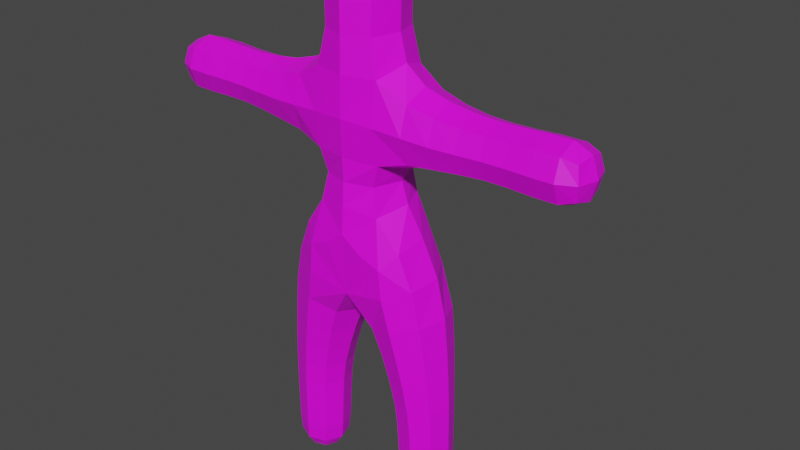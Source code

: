 # Source: ukko.blend  (saved by Blender 2.80.41; exported with 4.5.12 LTS)
import bpy
from mathutils import Matrix  # noqa: F401  (used for matrix-valued properties, if any)

bpy.ops.wm.read_factory_settings(use_empty=True)
scene = bpy.context.scene
scene.name = 'Scene'

# ---- collections
col_collection = bpy.data.collections.new('Collection'); scene.collection.children.link(col_collection)

# ---- images (referenced by path relative to the original .blend; pixels are not part of the script)
import os
ASSET_DIR = os.environ.get("B2B_ASSET_DIR", "")  # directory of the original .blend (textures are referenced by path, not embedded)
HERE = os.path.dirname(os.path.abspath(__file__))  # packed textures are extracted next to this script under _unpacked/

def load_image(name, relpath, width, height, colorspace="sRGB"):
    """Load a texture the original file referenced (path relative to the .blend, or extracted next to this script)."""
    p = next((c for c in (os.path.join(HERE, relpath), os.path.join(ASSET_DIR, relpath)) if relpath and os.path.exists(c)), "")
    if p:
        img = bpy.data.images.load(p, check_existing=True)
        img.name = name
    else:  # same state as the original file: an image datablock whose file is absent (Cycles renders it pink)
        img = bpy.data.images.new(name, width, height)
        img.source = "FILE"
        img.filepath = "//" + (relpath or name)
    img.colorspace_settings.name = colorspace
    return img
img_ukkotex = load_image('ukkoTex', 'ukkoTex.png', 1024, 1024, 'sRGB')

# ---- materials (node trees are filled in below, after node groups)
mat_material_001 = bpy.data.materials.new('Material.001')
mat_material_001.use_transparent_shadow = False
mat_material_001.roughness = 0.25

# ---- material node trees
mat_material_001.use_nodes = True; mat_material_001.node_tree.nodes.clear()
_N = mat_material_001.node_tree.nodes; _L = mat_material_001.node_tree.links
n0 = _N.new('ShaderNodeOutputMaterial'); n0.name = 'Material Output'; n0.location = (300, 300)
n1 = _N.new('ShaderNodeBsdfPrincipled'); n1.name = 'Principled BSDF'; n1.location = (10, 300)
n1.distribution = 'GGX'
n1.subsurface_method = 'BURLEY'
n1.inputs[3].default_value = 1.45
n2 = _N.new('ShaderNodeTexImage'); n2.name = 'Image Texture'; n2.location = (-313, 246)
n2.image = img_ukkotex
_L.new(n1.outputs[0], n0.inputs[0])
_L.new(n2.outputs[0], n1.inputs[0])
n0.is_active_output = True

# ---- world
world_world = bpy.data.worlds.new('World'); scene.world = world_world
world_world.use_nodes = True; world_world.node_tree.nodes.clear()
_N = world_world.node_tree.nodes; _L = world_world.node_tree.links
n0 = _N.new('ShaderNodeOutputWorld'); n0.name = 'World Output'; n0.location = (300, 300)
n1 = _N.new('ShaderNodeBackground'); n1.name = 'Background'; n1.location = (10, 300)
n1.inputs[0].default_value = (0.05088, 0.05088, 0.05088, 1.0)
_L.new(n1.outputs[0], n0.inputs[0])
n0.is_active_output = True
world_world.color = (0.05088, 0.05088, 0.05088)
world_world.use_sun_shadow = False
world_world.sun_shadow_jitter_overblur = 0.0

# ---- meshes
me_plane_001 = bpy.data.meshes.new('Plane.001')
me_plane_001.from_pydata([(4.657e-10, 0.2442, 1.31), (3.725e-09, -0.1957, 1.41), (0.4267, -0.1259, 1.54), (0.3401, 0.2625, 1.554), (0.2701, 0.1568, 0.7095), (0.2824, -0.1014, 0.7137), (0.5388, -0.08863, 0.7412), (0.5265, 0.1695, 0.7371), (0.2115, 0.2194, 2.26), (0.2115, -0.1535, 2.26), (0.2054, -0.1535, 2.743), (0.2054, 0.2194, 2.743), (0.8644, 0.1521, 2.348), (0.8644, -0.08623, 2.348), (0.858, -0.08623, 2.586), (0.858, 0.1521, 2.586), (0.3416, 0.1137, 0.04954), (0.3499, -0.05612, 0.04976), (0.5197, -0.04784, 0.05425), (0.5114, 0.122, 0.05404), (1.39, 0.1323, 2.376), (1.39, -0.06642, 2.376), (1.387, -0.06642, 2.575), (1.387, 0.1323, 2.575), (-0.3401, 0.2625, 1.554), (-0.4267, -0.1259, 1.54), (-0.2824, -0.1014, 0.7137), (-0.2701, 0.1568, 0.7095), (-0.5265, 0.1695, 0.7371), (-0.5388, -0.08863, 0.7412), (-0.8644, -0.08623, 2.348), (-0.8644, 0.1521, 2.348), (-0.858, 0.1521, 2.586), (-0.858, -0.08623, 2.586), (-0.2054, -0.1535, 2.743), (-0.2054, 0.2194, 2.743), (0.125, -0.09207, 3.375), (-0.125, -0.09207, 3.375), (-0.125, 0.1579, 3.375), (0.125, 0.1579, 3.375), (-0.3499, -0.05612, 0.04976), (-0.3416, 0.1137, 0.04954), (-0.5114, 0.122, 0.05404), (-0.5197, -0.04784, 0.05425), (-1.39, -0.06642, 2.376), (-1.39, 0.1323, 2.376), (-1.387, 0.1323, 2.575), (-1.387, -0.06642, 2.575), (0.2019, -0.1587, 1.944), (-0.2019, -0.1587, 1.944), (-0.1939, 0.2082, 1.988), (0.1939, 0.2082, 1.988), (-0.2115, -0.1535, 2.26), (-0.2115, 0.2194, 2.26), (0.1935, 0.1857, 1.016), (0.2055, -0.1209, 1.024), (0.5058, -0.1054, 1.09), (0.4922, 0.2012, 1.082), (0.5601, 0.1709, 2.323), (0.5601, -0.105, 2.323), (0.5508, -0.105, 2.606), (0.5508, 0.1709, 2.606), (0.1623, -0.1337, 3.14), (-0.1623, -0.1337, 3.14), (-0.1623, 0.1996, 3.14), (0.1623, 0.1996, 3.14), (0.3044, 0.1434, 0.2197), (0.3157, -0.08885, 0.22), (0.5479, -0.07754, 0.2262), (0.5366, 0.1547, 0.2259), (0.2933, 0.1478, 0.459), (0.305, -0.09369, 0.4599), (0.5462, -0.08191, 0.4695), (0.5345, 0.1596, 0.4686), (1.155, 0.1574, 2.348), (1.155, -0.09156, 2.348), (1.151, -0.09156, 2.597), (1.151, 0.1574, 2.597), (-0.2055, -0.1209, 1.024), (-0.1935, 0.1857, 1.016), (-0.4922, 0.2012, 1.082), (-0.5058, -0.1054, 1.09), (-0.5601, -0.105, 2.323), (-0.5601, 0.1709, 2.323), (-0.5508, 0.1709, 2.606), (-0.5508, -0.105, 2.606), (-0.3157, -0.08885, 0.22), (-0.3044, 0.1434, 0.2197), (-0.5366, 0.1547, 0.2259), (-0.5479, -0.07754, 0.2262), (-0.305, -0.09369, 0.4599), (-0.2933, 0.1478, 0.459), (-0.5345, 0.1596, 0.4686), (-0.5462, -0.08191, 0.4695), (-1.155, -0.09156, 2.348), (-1.155, 0.1574, 2.348), (-1.151, 0.1574, 2.597), (-1.151, -0.09156, 2.597), (1.407, 0.1547, 2.476), (-0.2031, 0.2641, 2.491), (9.313e-10, 0.2697, 2.745), (0.4674, 0.05894, 1.568), (0.2031, 0.2641, 2.491), (0.3277, 0.0279, 0.03691), (-0.1792, 0.3076, 1.413), (-0.2031, -0.1982, 2.491), (0.1792, 0.3076, 1.413), (-5.122e-09, 0.3171, 1.614), (9.313e-10, -0.2079, 1.977), (-0.27, 0.03522, 1.984), (6.985e-10, -0.2038, 2.272), (0.1524, 0.03293, 3.391), (-9.313e-10, 0.2697, 2.272), (0.436, -0.07037, 0.03977), (0.0, -0.2038, 2.745), (0.2031, -0.1982, 2.491), (0.2608, 0.2277, 1.801), (0.2717, -0.2083, 1.471), (1.408, 0.03293, 2.354), (1.407, -0.08883, 2.476), (0.125, -0.2195, 1.716), (0.3415, -0.1344, 1.753), (-0.125, -0.2195, 1.716), (-0.3415, -0.1344, 1.753), (-0.2717, -0.2083, 1.471), (0.27, 0.03522, 1.984), (0.0, 0.272, 1.988), (-0.4674, 0.05894, 1.568), (1.405, 0.03293, 2.598), (-0.2608, 0.2277, 1.801), (0.5343, 0.03797, 0.04237), (0.426, 0.1362, 0.03951), (-4.657e-10, 0.1853, 3.391), (-0.1524, 0.03293, 3.391), (6.985e-10, -0.1195, 3.391), (-0.436, -0.07037, 0.03977), (-0.5343, 0.03797, 0.04237), (-0.426, 0.1362, 0.03951), (-0.3277, 0.0279, 0.03691), (-1.407, -0.08883, 2.476), (-1.405, 0.03293, 2.598), (-1.407, 0.1547, 2.476), (-1.408, 0.03293, 2.354), (0.1679, -0.1386, 2.118), (-0.1679, -0.1386, 2.118), (-0.269, 0.03293, 2.203), (-0.1672, 0.2029, 2.121), (0.1672, 0.2029, 2.121), (0.269, 0.03293, 2.203), (0.2381, 0.1688, 0.8534), (0.2282, 0.02531, 0.7064), (0.2508, -0.1097, 0.8597), (0.1433, 0.02948, 1.008), (0.4129, -0.1434, 0.7282), (0.5259, -0.09577, 0.9017), (0.358, -0.1707, 1.058), (0.5807, 0.04281, 0.7443), (0.513, 0.1827, 0.8954), (0.5551, 0.05077, 1.099), (0.396, 0.2115, 0.7225), (0.3404, 0.2509, 1.048), (0.1328, 0.2074, 1.189), (0.1433, -0.1389, 1.204), (1.164e-10, 0.031, 1.259), (0.4765, -0.1164, 1.31), (0.4561, 0.2247, 1.303), (0.3933, 0.1869, 2.308), (0.5618, 0.03293, 2.27), (0.3933, -0.121, 2.308), (0.5554, -0.1568, 2.464), (0.3847, -0.121, 2.645), (0.549, 0.03293, 2.659), (0.3847, 0.1869, 2.645), (0.26, 0.03293, 2.804), (0.5554, 0.2227, 2.464), (0.7165, 0.159, 2.337), (0.8656, 0.03293, 2.303), (0.7165, -0.09311, 2.337), (0.8612, -0.1309, 2.467), (0.7083, -0.09311, 2.589), (0.8568, 0.03293, 2.63), (0.7083, 0.159, 2.589), (0.8612, 0.1968, 2.467), (0.1598, -0.1359, 2.961), (-1.863e-09, -0.1962, 3.14), (-0.1598, -0.1359, 2.961), (-0.2231, 0.03293, 3.14), (-0.1598, 0.2018, 2.961), (-0.26, 0.03293, 2.804), (0.0, 0.2621, 3.14), (0.1598, 0.2018, 2.961), (0.2231, 0.03293, 3.14), (0.159, -0.1266, 3.291), (-0.159, -0.1266, 3.291), (-0.159, 0.1925, 3.291), (0.159, 0.1925, 3.291), (0.3144, 0.1369, 0.1123), (0.3251, -0.08168, 0.1126), (0.2665, 0.02515, 0.2187), (0.5436, -0.07103, 0.1184), (0.4339, -0.1267, 0.2232), (0.5329, 0.1476, 0.1181), (0.5858, 0.04071, 0.2272), (0.4184, 0.1926, 0.2227), (0.2989, 0.1456, 0.3384), (0.3104, -0.09124, 0.3387), (0.2539, 0.02483, 0.4576), (0.5471, -0.0797, 0.3454), (0.4278, -0.1331, 0.4648), (0.5356, 0.1571, 0.345), (0.5856, 0.04103, 0.4708), (0.4117, 0.1989, 0.4636), (0.2863, 0.1506, 0.5805), (0.2982, -0.09653, 0.5827), (0.5445, -0.08443, 0.5995), (0.5326, 0.1627, 0.5973), (1.008, 0.1525, 2.35), (1.156, 0.03293, 2.301), (1.008, -0.08665, 2.35), (1.153, -0.1382, 2.472), (1.003, -0.08665, 2.589), (1.151, 0.03293, 2.643), (1.003, 0.1525, 2.589), (1.153, 0.2041, 2.472), (1.3, 0.1571, 2.35), (1.3, -0.09125, 2.35), (1.297, -0.09125, 2.598), (1.297, 0.1571, 2.598), (-0.2508, -0.1097, 0.8597), (-0.2282, 0.02531, 0.7064), (-0.2381, 0.1688, 0.8534), (-0.1433, 0.02948, 1.008), (-0.396, 0.2115, 0.7225), (-0.513, 0.1827, 0.8954), (-0.3404, 0.2509, 1.048), (-0.5807, 0.04281, 0.7443), (-0.5259, -0.09577, 0.9017), (-0.5551, 0.05077, 1.099), (-0.4129, -0.1434, 0.7282), (-0.358, -0.1707, 1.058), (-0.1433, -0.1389, 1.204), (-0.1328, 0.2074, 1.189), (-0.4561, 0.2247, 1.303), (-0.4765, -0.1164, 1.31), (-0.3933, -0.121, 2.308), (-0.5618, 0.03293, 2.27), (-0.3933, 0.1869, 2.308), (-0.5554, 0.2227, 2.464), (-0.3847, 0.1869, 2.645), (-0.549, 0.03293, 2.659), (-0.3847, -0.121, 2.645), (-0.5554, -0.1568, 2.464), (-0.7165, -0.09311, 2.337), (-0.8656, 0.03293, 2.303), (-0.7165, 0.159, 2.337), (-0.8612, 0.1968, 2.467), (-0.7083, 0.159, 2.589), (-0.8568, 0.03293, 2.63), (-0.7083, -0.09311, 2.589), (-0.8612, -0.1309, 2.467), (-0.3251, -0.08168, 0.1126), (-0.3144, 0.1369, 0.1123), (-0.2665, 0.02515, 0.2187), (-0.5329, 0.1476, 0.1181), (-0.4184, 0.1926, 0.2227), (-0.5436, -0.07103, 0.1184), (-0.5858, 0.04071, 0.2272), (-0.4339, -0.1267, 0.2232), (-0.3104, -0.09124, 0.3387), (-0.2989, 0.1456, 0.3384), (-0.2539, 0.02483, 0.4576), (-0.5356, 0.1571, 0.345), (-0.4117, 0.1989, 0.4636), (-0.5471, -0.0797, 0.3454), (-0.5856, 0.04103, 0.4708), (-0.4278, -0.1331, 0.4648), (-0.2982, -0.09653, 0.5827), (-0.2863, 0.1506, 0.5805), (-0.5326, 0.1627, 0.5973), (-0.5445, -0.08443, 0.5995), (-1.008, -0.08665, 2.35), (-1.156, 0.03293, 2.301), (-1.008, 0.1525, 2.35), (-1.153, 0.2041, 2.472), (-1.003, 0.1525, 2.589), (-1.151, 0.03293, 2.643), (-1.003, -0.08665, 2.589), (-1.153, -0.1382, 2.472), (-1.3, -0.09125, 2.35), (-1.3, 0.1571, 2.35), (-1.297, 0.1571, 2.598), (-1.297, -0.09125, 2.598), (0.1929, 0.02697, 0.8486), (0.3908, -0.1549, 0.8819), (-0.3683, 0.04774, 1.796), (-0.2562, -0.2094, 1.654), (0.2562, -0.2094, 1.654), (0.2289, 0.03288, 2.116), (0.0, 0.2644, 2.124), (0.3683, 0.04774, 1.796), (-0.2289, 0.03288, 2.116), (9.371e-09, 0.3248, 1.494), (-2.561e-09, -0.1989, 2.122), (4.657e-10, 0.277, 2.496), (-1.444, 0.03293, 2.476), (-2.328e-10, -0.2111, 2.496), (-0.4317, 0.03293, 0.01391), (-1.863e-09, 0.2928, 1.805), (-1.164e-09, 0.03293, 3.425), (1.444, 0.03293, 2.476), (-1.024e-08, -0.2222, 1.806), (0.4317, 0.03293, 0.01391), (0.571, 0.04605, 0.9064), (0.3731, 0.2279, 0.8732), (0.08119, 0.03156, 1.172), (0.3157, -0.1895, 1.259), (0.5279, 0.05637, 1.326), (0.2917, 0.2782, 1.244), (0.3995, 0.03293, 2.248), (0.387, -0.1765, 2.476), (0.3875, 0.03293, 2.706), (0.387, 0.2423, 2.476), (0.7181, 0.03293, 2.289), (0.7124, -0.1404, 2.463), (0.7068, 0.03293, 2.637), (0.7124, 0.2062, 2.463), (0.0, -0.1973, 2.96), (-0.2184, 0.03293, 2.966), (-1.164e-09, 0.2632, 2.96), (0.2184, 0.03293, 2.966), (-4.657e-10, -0.1866, 3.292), (-0.2188, 0.03293, 3.292), (0.0, 0.2525, 3.292), (0.2188, 0.03293, 3.292), (0.2787, 0.02561, 0.1101), (0.4363, -0.1174, 0.1143), (0.5793, 0.04026, 0.1181), (0.4217, 0.1833, 0.1139), (0.2603, 0.025, 0.3373), (0.4309, -0.1299, 0.3421), (0.5857, 0.04087, 0.3465), (0.4151, 0.1957, 0.3416), (0.246, 0.02476, 0.5785), (0.4236, -0.1368, 0.5916), (0.5847, 0.04139, 0.6016), (0.4072, 0.203, 0.5885), (1.009, 0.03293, 2.305), (1.006, -0.1315, 2.47), (1.003, 0.03293, 2.634), (1.006, 0.1974, 2.47), (1.303, 0.03293, 2.303), (1.3, -0.1381, 2.474), (1.298, 0.03293, 2.645), (1.3, 0.204, 2.474), (-0.1929, 0.02697, 0.8486), (-0.3731, 0.2279, 0.8732), (-0.571, 0.04605, 0.9064), (-0.3908, -0.1549, 0.8819), (-0.08119, 0.03156, 1.172), (-0.2917, 0.2782, 1.244), (-0.5279, 0.05637, 1.326), (-0.3157, -0.1895, 1.259), (-0.3995, 0.03293, 2.248), (-0.387, 0.2423, 2.476), (-0.3875, 0.03293, 2.706), (-0.387, -0.1765, 2.476), (-0.7181, 0.03293, 2.289), (-0.7124, 0.2062, 2.463), (-0.7068, 0.03293, 2.637), (-0.7124, -0.1404, 2.463), (-0.2787, 0.02561, 0.1101), (-0.4217, 0.1833, 0.1139), (-0.5793, 0.04026, 0.1181), (-0.4363, -0.1174, 0.1143), (-0.2603, 0.025, 0.3373), (-0.4151, 0.1957, 0.3416), (-0.5857, 0.04087, 0.3465), (-0.4309, -0.1299, 0.3421), (-0.246, 0.02476, 0.5785), (-0.4072, 0.203, 0.5885), (-0.5847, 0.04139, 0.6016), (-0.4236, -0.1368, 0.5916), (-1.009, 0.03293, 2.305), (-1.006, 0.1974, 2.47), (-1.003, 0.03293, 2.634), (-1.006, -0.1315, 2.47), (-1.303, 0.03293, 2.303), (-1.3, 0.204, 2.474), (-1.298, 0.03293, 2.645), (-1.3, -0.1381, 2.474)], [], [(4, 150, 292, 149), (150, 5, 151, 292), (292, 151, 55, 152), (149, 292, 152, 54), (5, 153, 293, 151), (153, 6, 154, 293), (293, 154, 56, 155), (151, 293, 155, 55), (49, 109, 294, 123), (109, 50, 129, 294), (294, 129, 24, 127), (123, 294, 127, 25), (1, 122, 295, 124), (49, 123, 295, 122), (25, 124, 295, 123), (48, 120, 296, 121), (1, 117, 296, 120), (2, 121, 296, 117), (8, 148, 297, 147), (148, 9, 143, 297), (297, 143, 48, 125), (147, 297, 125, 51), (53, 112, 298, 146), (112, 8, 147, 298), (298, 147, 51, 126), (146, 298, 126, 50), (51, 125, 299, 116), (125, 48, 121, 299), (299, 121, 2, 101), (116, 299, 101, 3), (52, 145, 300, 144), (145, 53, 146, 300), (300, 146, 50, 109), (144, 300, 109, 49), (24, 107, 301, 104), (3, 106, 301, 107), (0, 104, 301, 106), (9, 110, 302, 143), (110, 52, 144, 302), (302, 144, 49, 108), (143, 302, 108, 48), (11, 102, 303, 100), (102, 8, 112, 303), (303, 112, 53, 99), (100, 303, 99, 35), (47, 140, 304, 139), (140, 46, 141, 304), (304, 141, 45, 142), (139, 304, 142, 44), (52, 110, 305, 105), (110, 9, 115, 305), (305, 115, 10, 114), (105, 305, 114, 34), (43, 136, 306, 135), (136, 42, 137, 306), (306, 137, 41, 138), (135, 306, 138, 40), (50, 126, 307, 129), (126, 51, 116, 307), (307, 116, 3, 107), (129, 307, 107, 24), (39, 132, 308, 111), (132, 38, 133, 308), (308, 133, 37, 134), (111, 308, 134, 36), (23, 128, 309, 98), (128, 22, 119, 309), (309, 119, 21, 118), (98, 309, 118, 20), (48, 108, 310, 120), (49, 122, 310, 108), (1, 120, 310, 122), (19, 130, 311, 131), (130, 18, 113, 311), (311, 113, 17, 103), (131, 311, 103, 16), (6, 156, 312, 154), (156, 7, 157, 312), (312, 157, 57, 158), (154, 312, 158, 56), (7, 159, 313, 157), (159, 4, 149, 313), (313, 149, 54, 160), (157, 313, 160, 57), (54, 152, 314, 161), (152, 55, 162, 314), (314, 162, 1, 163), (161, 314, 163, 0), (55, 155, 315, 162), (155, 56, 164, 315), (315, 164, 2, 117), (162, 315, 117, 1), (56, 158, 316, 164), (158, 57, 165, 316), (316, 165, 3, 101), (164, 316, 101, 2), (57, 160, 317, 165), (160, 54, 161, 317), (317, 161, 0, 106), (165, 317, 106, 3), (58, 167, 318, 166), (167, 59, 168, 318), (318, 168, 9, 148), (166, 318, 148, 8), (59, 169, 319, 168), (169, 60, 170, 319), (319, 170, 10, 115), (168, 319, 115, 9), (60, 171, 320, 170), (171, 61, 172, 320), (320, 172, 11, 173), (170, 320, 173, 10), (61, 174, 321, 172), (174, 58, 166, 321), (321, 166, 8, 102), (172, 321, 102, 11), (12, 176, 322, 175), (176, 13, 177, 322), (322, 177, 59, 167), (175, 322, 167, 58), (13, 178, 323, 177), (178, 14, 179, 323), (323, 179, 60, 169), (177, 323, 169, 59), (14, 180, 324, 179), (180, 15, 181, 324), (324, 181, 61, 171), (179, 324, 171, 60), (15, 182, 325, 181), (182, 12, 175, 325), (325, 175, 58, 174), (181, 325, 174, 61), (62, 184, 326, 183), (184, 63, 185, 326), (326, 185, 34, 114), (183, 326, 114, 10), (63, 186, 327, 185), (186, 64, 187, 327), (327, 187, 35, 188), (185, 327, 188, 34), (64, 189, 328, 187), (189, 65, 190, 328), (328, 190, 11, 100), (187, 328, 100, 35), (65, 191, 329, 190), (191, 62, 183, 329), (329, 183, 10, 173), (190, 329, 173, 11), (36, 134, 330, 192), (134, 37, 193, 330), (330, 193, 63, 184), (192, 330, 184, 62), (37, 133, 331, 193), (133, 38, 194, 331), (331, 194, 64, 186), (193, 331, 186, 63), (38, 132, 332, 194), (132, 39, 195, 332), (332, 195, 65, 189), (194, 332, 189, 64), (39, 111, 333, 195), (111, 36, 192, 333), (333, 192, 62, 191), (195, 333, 191, 65), (16, 103, 334, 196), (103, 17, 197, 334), (334, 197, 67, 198), (196, 334, 198, 66), (17, 113, 335, 197), (113, 18, 199, 335), (335, 199, 68, 200), (197, 335, 200, 67), (18, 130, 336, 199), (130, 19, 201, 336), (336, 201, 69, 202), (199, 336, 202, 68), (19, 131, 337, 201), (131, 16, 196, 337), (337, 196, 66, 203), (201, 337, 203, 69), (66, 198, 338, 204), (198, 67, 205, 338), (338, 205, 71, 206), (204, 338, 206, 70), (67, 200, 339, 205), (200, 68, 207, 339), (339, 207, 72, 208), (205, 339, 208, 71), (68, 202, 340, 207), (202, 69, 209, 340), (340, 209, 73, 210), (207, 340, 210, 72), (69, 203, 341, 209), (203, 66, 204, 341), (341, 204, 70, 211), (209, 341, 211, 73), (70, 206, 342, 212), (206, 71, 213, 342), (342, 213, 5, 150), (212, 342, 150, 4), (71, 208, 343, 213), (208, 72, 214, 343), (343, 214, 6, 153), (213, 343, 153, 5), (72, 210, 344, 214), (210, 73, 215, 344), (344, 215, 7, 156), (214, 344, 156, 6), (73, 211, 345, 215), (211, 70, 212, 345), (345, 212, 4, 159), (215, 345, 159, 7), (74, 217, 346, 216), (217, 75, 218, 346), (346, 218, 13, 176), (216, 346, 176, 12), (75, 219, 347, 218), (219, 76, 220, 347), (347, 220, 14, 178), (218, 347, 178, 13), (76, 221, 348, 220), (221, 77, 222, 348), (348, 222, 15, 180), (220, 348, 180, 14), (77, 223, 349, 222), (223, 74, 216, 349), (349, 216, 12, 182), (222, 349, 182, 15), (20, 118, 350, 224), (118, 21, 225, 350), (350, 225, 75, 217), (224, 350, 217, 74), (21, 119, 351, 225), (119, 22, 226, 351), (351, 226, 76, 219), (225, 351, 219, 75), (22, 128, 352, 226), (128, 23, 227, 352), (352, 227, 77, 221), (226, 352, 221, 76), (23, 98, 353, 227), (98, 20, 224, 353), (353, 224, 74, 223), (227, 353, 223, 77), (26, 229, 354, 228), (229, 27, 230, 354), (354, 230, 79, 231), (228, 354, 231, 78), (27, 232, 355, 230), (232, 28, 233, 355), (355, 233, 80, 234), (230, 355, 234, 79), (28, 235, 356, 233), (235, 29, 236, 356), (356, 236, 81, 237), (233, 356, 237, 80), (29, 238, 357, 236), (238, 26, 228, 357), (357, 228, 78, 239), (236, 357, 239, 81), (78, 231, 358, 240), (231, 79, 241, 358), (358, 241, 0, 163), (240, 358, 163, 1), (79, 234, 359, 241), (234, 80, 242, 359), (359, 242, 24, 104), (241, 359, 104, 0), (80, 237, 360, 242), (237, 81, 243, 360), (360, 243, 25, 127), (242, 360, 127, 24), (81, 239, 361, 243), (239, 78, 240, 361), (361, 240, 1, 124), (243, 361, 124, 25), (82, 245, 362, 244), (245, 83, 246, 362), (362, 246, 53, 145), (244, 362, 145, 52), (83, 247, 363, 246), (247, 84, 248, 363), (363, 248, 35, 99), (246, 363, 99, 53), (84, 249, 364, 248), (249, 85, 250, 364), (364, 250, 34, 188), (248, 364, 188, 35), (85, 251, 365, 250), (251, 82, 244, 365), (365, 244, 52, 105), (250, 365, 105, 34), (30, 253, 366, 252), (253, 31, 254, 366), (366, 254, 83, 245), (252, 366, 245, 82), (31, 255, 367, 254), (255, 32, 256, 367), (367, 256, 84, 247), (254, 367, 247, 83), (32, 257, 368, 256), (257, 33, 258, 368), (368, 258, 85, 249), (256, 368, 249, 84), (33, 259, 369, 258), (259, 30, 252, 369), (369, 252, 82, 251), (258, 369, 251, 85), (40, 138, 370, 260), (138, 41, 261, 370), (370, 261, 87, 262), (260, 370, 262, 86), (41, 137, 371, 261), (137, 42, 263, 371), (371, 263, 88, 264), (261, 371, 264, 87), (42, 136, 372, 263), (136, 43, 265, 372), (372, 265, 89, 266), (263, 372, 266, 88), (43, 135, 373, 265), (135, 40, 260, 373), (373, 260, 86, 267), (265, 373, 267, 89), (86, 262, 374, 268), (262, 87, 269, 374), (374, 269, 91, 270), (268, 374, 270, 90), (87, 264, 375, 269), (264, 88, 271, 375), (375, 271, 92, 272), (269, 375, 272, 91), (88, 266, 376, 271), (266, 89, 273, 376), (376, 273, 93, 274), (271, 376, 274, 92), (89, 267, 377, 273), (267, 86, 268, 377), (377, 268, 90, 275), (273, 377, 275, 93), (90, 270, 378, 276), (270, 91, 277, 378), (378, 277, 27, 229), (276, 378, 229, 26), (91, 272, 379, 277), (272, 92, 278, 379), (379, 278, 28, 232), (277, 379, 232, 27), (92, 274, 380, 278), (274, 93, 279, 380), (380, 279, 29, 235), (278, 380, 235, 28), (93, 275, 381, 279), (275, 90, 276, 381), (381, 276, 26, 238), (279, 381, 238, 29), (94, 281, 382, 280), (281, 95, 282, 382), (382, 282, 31, 253), (280, 382, 253, 30), (95, 283, 383, 282), (283, 96, 284, 383), (383, 284, 32, 255), (282, 383, 255, 31), (96, 285, 384, 284), (285, 97, 286, 384), (384, 286, 33, 257), (284, 384, 257, 32), (97, 287, 385, 286), (287, 94, 280, 385), (385, 280, 30, 259), (286, 385, 259, 33), (44, 142, 386, 288), (142, 45, 289, 386), (386, 289, 95, 281), (288, 386, 281, 94), (45, 141, 387, 289), (141, 46, 290, 387), (387, 290, 96, 283), (289, 387, 283, 95), (46, 140, 388, 290), (140, 47, 291, 388), (388, 291, 97, 285), (290, 388, 285, 96), (47, 139, 389, 291), (139, 44, 288, 389), (389, 288, 94, 287), (291, 389, 287, 97)])
_uv = me_plane_001.uv_layers.new(name='UVMap')
_uv.uv.foreach_set('vector', [0.7901, 0.7294, 0.7672, 0.7289, 0.7671, 0.7063, 0.7918, 0.7067, 0.7672, 0.7289, 0.7503, 0.7358, 0.7489, 0.7133, 0.7671, 0.7063, 0.7671, 0.7063, 0.7489, 0.7133, 0.7464, 0.6871, 0.7665, 0.6801, 0.7918, 0.7067, 0.7671, 0.7063, 0.7665, 0.6801, 0.7937, 0.6801, 0.2946, 0.1456, 0.3162, 0.1483, 0.3123, 0.1738, 0.2892, 0.1698, 0.3162, 0.1483, 0.3371, 0.1506, 0.3347, 0.1772, 0.3123, 0.1738, 0.3123, 0.1738, 0.3347, 0.1772, 0.3311, 0.2084, 0.3066, 0.203, 0.2892, 0.1698, 0.3123, 0.1738, 0.3066, 0.203, 0.2814, 0.197, 0.7022, 0.8845, 0.7366, 0.8884, 0.7376, 0.9072, 0.7065, 0.9096, 0.3779, 0.6448, 0.3479, 0.6359, 0.3541, 0.6182, 0.3862, 0.6303, 0.8074, 0.3272, 0.7873, 0.3268, 0.8008, 0.2859, 0.8244, 0.2896, 0.7065, 0.9096, 0.7376, 0.9072, 0.7375, 0.9268, 0.7058, 0.9268, 0.2468, 0.2608, 0.2256, 0.3113, 0.2039, 0.3009, 0.2016, 0.2705, 0.2125, 0.349, 0.1896, 0.317, 0.2039, 0.3009, 0.2256, 0.3113, 0.1758, 0.2815, 0.2016, 0.2705, 0.2039, 0.3009, 0.1896, 0.317, 0.2794, 0.3497, 0.267, 0.3118, 0.2888, 0.3018, 0.3028, 0.3182, 0.2468, 0.2608, 0.2917, 0.2714, 0.2888, 0.3018, 0.267, 0.3118, 0.3173, 0.2829, 0.3028, 0.3182, 0.2888, 0.3018, 0.2917, 0.2714, 0.3908, 0.8314, 0.3594, 0.8429, 0.3524, 0.829, 0.3773, 0.8124, 0.5361, 0.6298, 0.5673, 0.6174, 0.5694, 0.6389, 0.5395, 0.6425, 0.5395, 0.6425, 0.5694, 0.6389, 0.5738, 0.6681, 0.5393, 0.6653, 0.5155, 0.6403, 0.5395, 0.6425, 0.5393, 0.6653, 0.5156, 0.6629, 0.7776, 0.4028, 0.742, 0.404, 0.7426, 0.3794, 0.771, 0.3797, 0.742, 0.404, 0.7077, 0.4015, 0.7157, 0.3787, 0.7426, 0.3794, 0.7426, 0.3794, 0.7157, 0.3787, 0.7117, 0.3565, 0.743, 0.3567, 0.771, 0.3797, 0.7426, 0.3794, 0.743, 0.3567, 0.7758, 0.3576, 0.5156, 0.6629, 0.5393, 0.6653, 0.5358, 0.6993, 0.5124, 0.6957, 0.5393, 0.6653, 0.5738, 0.6681, 0.5665, 0.7043, 0.5358, 0.6993, 0.5358, 0.6993, 0.5665, 0.7043, 0.5646, 0.742, 0.533, 0.7399, 0.5124, 0.6957, 0.5358, 0.6993, 0.533, 0.7399, 0.5072, 0.7388, 0.3955, 0.6766, 0.37, 0.6734, 0.372, 0.6579, 0.397, 0.6536, 0.37, 0.6734, 0.3366, 0.6731, 0.3429, 0.6506, 0.372, 0.6579, 0.372, 0.6579, 0.3429, 0.6506, 0.3479, 0.6359, 0.3779, 0.6448, 0.397, 0.6536, 0.372, 0.6579, 0.3779, 0.6448, 0.4078, 0.6346, 0.8008, 0.2859, 0.7437, 0.2947, 0.744, 0.2747, 0.7741, 0.2618, 0.6884, 0.2838, 0.7149, 0.2607, 0.744, 0.2747, 0.7437, 0.2947, 0.7457, 0.2445, 0.7741, 0.2618, 0.744, 0.2747, 0.7149, 0.2607, 0.2805, 0.4021, 0.2454, 0.4039, 0.2456, 0.379, 0.2735, 0.3785, 0.2454, 0.4039, 0.2104, 0.4014, 0.2178, 0.3779, 0.2456, 0.379, 0.2456, 0.379, 0.2178, 0.3779, 0.2125, 0.349, 0.2459, 0.3548, 0.2735, 0.3785, 0.2456, 0.379, 0.2459, 0.3548, 0.2794, 0.3497, 0.707, 0.4816, 0.7077, 0.4395, 0.7411, 0.441, 0.7403, 0.4823, 0.7077, 0.4395, 0.7077, 0.4015, 0.742, 0.404, 0.7411, 0.441, 0.7411, 0.441, 0.742, 0.404, 0.7776, 0.4028, 0.7748, 0.4408, 0.7403, 0.4823, 0.7411, 0.441, 0.7748, 0.4408, 0.7749, 0.4828, 0.03321, 0.8794, 0.04938, 0.8765, 0.04287, 0.888, 0.02472, 0.8896, 0.04938, 0.8765, 0.06445, 0.8831, 0.06299, 0.8942, 0.04287, 0.888, 0.04287, 0.888, 0.06299, 0.8942, 0.05543, 0.9082, 0.03833, 0.9073, 0.02472, 0.8896, 0.04287, 0.888, 0.03833, 0.9073, 0.02419, 0.9045, 0.2104, 0.4014, 0.2454, 0.4039, 0.2451, 0.441, 0.2114, 0.4397, 0.2454, 0.4039, 0.2805, 0.4021, 0.2787, 0.4404, 0.2451, 0.441, 0.2451, 0.441, 0.2787, 0.4404, 0.2787, 0.4822, 0.2447, 0.4823, 0.2114, 0.4397, 0.2451, 0.441, 0.2447, 0.4823, 0.2106, 0.4815, 0.05105, 0.8234, 0.06301, 0.8193, 0.06995, 0.8317, 0.05381, 0.8334, 0.06301, 0.8193, 0.07696, 0.8151, 0.08534, 0.8232, 0.06995, 0.8317, 0.6609, 0.6174, 0.6771, 0.6238, 0.6692, 0.6325, 0.6549, 0.6302, 0.6453, 0.6182, 0.6609, 0.6174, 0.6549, 0.6302, 0.643, 0.6279, 0.7758, 0.3576, 0.743, 0.3567, 0.7433, 0.3263, 0.7873, 0.3268, 0.743, 0.3567, 0.7117, 0.3565, 0.7011, 0.3252, 0.7433, 0.3263, 0.7433, 0.3263, 0.7011, 0.3252, 0.6884, 0.2838, 0.7437, 0.2947, 0.7873, 0.3268, 0.7433, 0.3263, 0.7437, 0.2947, 0.8008, 0.2859, 0.1385, 0.9218, 0.1307, 0.9022, 0.1546, 0.8995, 0.159, 0.924, 0.1307, 0.9022, 0.1327, 0.8809, 0.1519, 0.874, 0.1546, 0.8995, 0.1546, 0.8995, 0.1519, 0.874, 0.1733, 0.8756, 0.1802, 0.8958, 0.159, 0.924, 0.1546, 0.8995, 0.1802, 0.8958, 0.179, 0.9166, 0.9717, 0.8874, 0.9567, 0.8874, 0.9617, 0.8669, 0.9785, 0.8717, 0.9567, 0.8874, 0.9409, 0.8809, 0.9408, 0.8638, 0.9617, 0.8669, 0.9617, 0.8669, 0.9408, 0.8638, 0.9457, 0.8489, 0.9625, 0.8481, 0.6591, 0.9299, 0.6392, 0.9368, 0.634, 0.9176, 0.6511, 0.9161, 0.2794, 0.3497, 0.2459, 0.3548, 0.2461, 0.3266, 0.267, 0.3118, 0.2125, 0.349, 0.2256, 0.3113, 0.2461, 0.3266, 0.2459, 0.3548, 0.2468, 0.2608, 0.267, 0.3118, 0.2461, 0.3266, 0.2256, 0.3113, 0.8708, 0.6344, 0.8567, 0.631, 0.8629, 0.6182, 0.8788, 0.6258, 0.8567, 0.631, 0.8445, 0.6275, 0.8467, 0.6174, 0.8629, 0.6182, 0.7719, 0.8413, 0.7562, 0.8406, 0.754, 0.8309, 0.7659, 0.8286, 0.7881, 0.835, 0.7719, 0.8413, 0.7659, 0.8286, 0.7802, 0.8263, 0.5666, 0.8754, 0.5438, 0.8772, 0.541, 0.8507, 0.5656, 0.8489, 0.848, 0.7301, 0.8709, 0.7302, 0.8723, 0.7511, 0.8477, 0.7514, 0.8477, 0.7514, 0.8723, 0.7511, 0.8748, 0.7755, 0.8477, 0.7762, 0.5656, 0.8489, 0.541, 0.8507, 0.5379, 0.819, 0.565, 0.8177, 0.6617, 0.1483, 0.6828, 0.1461, 0.6858, 0.171, 0.6632, 0.1745, 0.6828, 0.1461, 0.7043, 0.1445, 0.709, 0.1684, 0.6858, 0.171, 0.6858, 0.171, 0.709, 0.1684, 0.7155, 0.1955, 0.6903, 0.2, 0.6632, 0.1745, 0.6858, 0.171, 0.6903, 0.2, 0.6658, 0.2055, 0.7937, 0.6801, 0.7665, 0.6801, 0.7653, 0.6521, 0.7957, 0.6506, 0.7665, 0.6801, 0.7464, 0.6871, 0.7422, 0.6574, 0.7653, 0.6521, 0.7653, 0.6521, 0.7422, 0.6574, 0.7279, 0.6174, 0.7618, 0.6327, 0.7957, 0.6506, 0.7653, 0.6521, 0.7618, 0.6327, 0.7957, 0.621, 0.2814, 0.197, 0.3066, 0.203, 0.2993, 0.2363, 0.2708, 0.2268, 0.3066, 0.203, 0.3311, 0.2084, 0.3259, 0.2448, 0.2993, 0.2363, 0.2993, 0.2363, 0.3259, 0.2448, 0.3173, 0.2829, 0.2917, 0.2714, 0.2708, 0.2268, 0.2993, 0.2363, 0.2917, 0.2714, 0.2468, 0.2608, 0.565, 0.8177, 0.5379, 0.819, 0.5345, 0.7813, 0.5645, 0.781, 0.8477, 0.7762, 0.8748, 0.7755, 0.8788, 0.8033, 0.8483, 0.805, 0.5345, 0.7813, 0.5118, 0.7833, 0.5072, 0.7388, 0.533, 0.7399, 0.5645, 0.781, 0.5345, 0.7813, 0.533, 0.7399, 0.5646, 0.742, 0.6658, 0.2055, 0.6903, 0.2, 0.6973, 0.2325, 0.6706, 0.2421, 0.6903, 0.2, 0.7155, 0.1955, 0.7247, 0.2243, 0.6973, 0.2325, 0.6973, 0.2325, 0.7247, 0.2243, 0.7457, 0.2445, 0.7149, 0.2607, 0.6706, 0.2421, 0.6973, 0.2325, 0.7149, 0.2607, 0.6884, 0.2838, 0.3899, 0.8788, 0.3656, 0.8817, 0.3634, 0.8619, 0.3905, 0.8583, 0.3656, 0.8817, 0.3497, 0.896, 0.3457, 0.8774, 0.3634, 0.8619, 0.3634, 0.8619, 0.3457, 0.8774, 0.3366, 0.8546, 0.3594, 0.8429, 0.3905, 0.8583, 0.3634, 0.8619, 0.3594, 0.8429, 0.3908, 0.8314, 0.3382, 0.413, 0.3372, 0.4366, 0.3092, 0.4382, 0.3105, 0.4104, 0.3372, 0.4366, 0.3362, 0.4599, 0.3086, 0.4662, 0.3092, 0.4382, 0.3092, 0.4382, 0.3086, 0.4662, 0.2787, 0.4822, 0.2787, 0.4404, 0.3105, 0.4104, 0.3092, 0.4382, 0.2787, 0.4404, 0.2805, 0.4021, 0.2361, 0.7594, 0.2601, 0.759, 0.2616, 0.7852, 0.2348, 0.7864, 0.2601, 0.759, 0.2812, 0.7594, 0.2852, 0.7864, 0.2616, 0.7852, 0.2616, 0.7852, 0.2852, 0.7864, 0.2935, 0.8149, 0.2645, 0.8051, 0.2348, 0.7864, 0.2616, 0.7852, 0.2645, 0.8051, 0.2325, 0.8149, 0.6511, 0.458, 0.6502, 0.4343, 0.6777, 0.4366, 0.6782, 0.465, 0.6502, 0.4343, 0.6505, 0.4111, 0.6779, 0.4091, 0.6777, 0.4366, 0.6777, 0.4366, 0.6779, 0.4091, 0.7077, 0.4015, 0.7077, 0.4395, 0.6782, 0.465, 0.6777, 0.4366, 0.7077, 0.4395, 0.707, 0.4816, 0.3901, 0.9154, 0.3692, 0.918, 0.3677, 0.9006, 0.3897, 0.8978, 0.3692, 0.918, 0.3554, 0.9302, 0.353, 0.9135, 0.3677, 0.9006, 0.3677, 0.9006, 0.353, 0.9135, 0.3497, 0.896, 0.3656, 0.8817, 0.3897, 0.8978, 0.3677, 0.9006, 0.3656, 0.8817, 0.3899, 0.8788, 0.3886, 0.4176, 0.3878, 0.4374, 0.3632, 0.4366, 0.3641, 0.4155, 0.3878, 0.4374, 0.3871, 0.4571, 0.3623, 0.4574, 0.3632, 0.4366, 0.3632, 0.4366, 0.3623, 0.4574, 0.3362, 0.4599, 0.3372, 0.4366, 0.3641, 0.4155, 0.3632, 0.4366, 0.3372, 0.4366, 0.3382, 0.413, 0.238, 0.7088, 0.2587, 0.7085, 0.2591, 0.7332, 0.2373, 0.7336, 0.2587, 0.7085, 0.277, 0.7088, 0.2785, 0.7336, 0.2591, 0.7332, 0.2591, 0.7332, 0.2785, 0.7336, 0.2812, 0.7594, 0.2601, 0.759, 0.2373, 0.7336, 0.2591, 0.7332, 0.2601, 0.759, 0.2361, 0.7594, 0.6006, 0.4538, 0.6, 0.4339, 0.6244, 0.4337, 0.6253, 0.4549, 0.6, 0.4339, 0.6004, 0.4143, 0.6248, 0.4129, 0.6244, 0.4337, 0.6244, 0.4337, 0.6248, 0.4129, 0.6505, 0.4111, 0.6502, 0.4343, 0.6253, 0.4549, 0.6244, 0.4337, 0.6502, 0.4343, 0.6511, 0.458, 0.271, 0.548, 0.2441, 0.5479, 0.2443, 0.5179, 0.2708, 0.5183, 0.2441, 0.5479, 0.2172, 0.5475, 0.2179, 0.5177, 0.2443, 0.5179, 0.2443, 0.5179, 0.2179, 0.5177, 0.2106, 0.4815, 0.2447, 0.4823, 0.2708, 0.5183, 0.2443, 0.5179, 0.2447, 0.4823, 0.2787, 0.4822, 0.2845, 0.9087, 0.2624, 0.9199, 0.2621, 0.8958, 0.2846, 0.8841, 0.2624, 0.9199, 0.233, 0.9203, 0.2325, 0.8959, 0.2621, 0.8958, 0.2621, 0.8958, 0.2325, 0.8959, 0.2325, 0.871, 0.2646, 0.8776, 0.2846, 0.8841, 0.2621, 0.8958, 0.2646, 0.8776, 0.2901, 0.858, 0.7666, 0.5487, 0.739, 0.5479, 0.7396, 0.5179, 0.7668, 0.519, 0.739, 0.5479, 0.713, 0.5477, 0.714, 0.518, 0.7396, 0.5179, 0.7396, 0.5179, 0.714, 0.518, 0.707, 0.4816, 0.7403, 0.4823, 0.7668, 0.519, 0.7396, 0.5179, 0.7403, 0.4823, 0.7749, 0.4828, 0.4341, 0.8326, 0.4635, 0.8326, 0.4635, 0.8567, 0.4339, 0.857, 0.8632, 0.8912, 0.8926, 0.8891, 0.8949, 0.9181, 0.8653, 0.9194, 0.8653, 0.9194, 0.8949, 0.9181, 0.8977, 0.9551, 0.865, 0.9471, 0.8416, 0.9181, 0.8653, 0.9194, 0.865, 0.9471, 0.8388, 0.9551, 0.2644, 0.5868, 0.2437, 0.5893, 0.2438, 0.573, 0.2702, 0.5729, 0.2437, 0.5893, 0.223, 0.5864, 0.2175, 0.5724, 0.2438, 0.573, 0.2438, 0.573, 0.2175, 0.5724, 0.2172, 0.5475, 0.2441, 0.5479, 0.2702, 0.5729, 0.2438, 0.573, 0.2441, 0.5479, 0.271, 0.548, 0.1733, 0.8756, 0.1519, 0.874, 0.1529, 0.8616, 0.1802, 0.868, 0.1519, 0.874, 0.1327, 0.8809, 0.1284, 0.8747, 0.1529, 0.8616, 0.2621, 0.9401, 0.2339, 0.9401, 0.233, 0.9203, 0.2624, 0.9199, 0.2832, 0.929, 0.2621, 0.9401, 0.2624, 0.9199, 0.2845, 0.9087, 0.7602, 0.5877, 0.7391, 0.5898, 0.7386, 0.5731, 0.7656, 0.5736, 0.7391, 0.5898, 0.7189, 0.5869, 0.7131, 0.5726, 0.7386, 0.5731, 0.7386, 0.5731, 0.7131, 0.5726, 0.713, 0.5477, 0.739, 0.5479, 0.7656, 0.5736, 0.7386, 0.5731, 0.739, 0.5479, 0.7666, 0.5487, 0.8459, 0.8498, 0.8641, 0.8481, 0.8619, 0.8665, 0.8396, 0.8647, 0.8641, 0.8481, 0.8853, 0.8498, 0.89, 0.8647, 0.8619, 0.8665, 0.8619, 0.8665, 0.89, 0.8647, 0.8926, 0.8891, 0.8632, 0.8912, 0.4348, 0.8128, 0.463, 0.8124, 0.4635, 0.8326, 0.4341, 0.8326, 0.7802, 0.8263, 0.7659, 0.8286, 0.7637, 0.8142, 0.783, 0.8147, 0.7659, 0.8286, 0.754, 0.8309, 0.7493, 0.8206, 0.7637, 0.8142, 0.7637, 0.8142, 0.7493, 0.8206, 0.7488, 0.8054, 0.7641, 0.7984, 0.783, 0.8147, 0.7637, 0.8142, 0.7641, 0.7984, 0.7846, 0.7991, 0.3069, 0.03552, 0.3212, 0.03404, 0.3211, 0.04649, 0.3026, 0.04595, 0.3212, 0.03404, 0.335, 0.03654, 0.3389, 0.04725, 0.3211, 0.04649, 0.3211, 0.04649, 0.3389, 0.04725, 0.3394, 0.06516, 0.3205, 0.06456, 0.3026, 0.04595, 0.3211, 0.04649, 0.3205, 0.06456, 0.3009, 0.06377, 0.8445, 0.6275, 0.8567, 0.631, 0.8534, 0.6452, 0.8388, 0.6372, 0.8567, 0.631, 0.8708, 0.6344, 0.8727, 0.646, 0.8534, 0.6452, 0.8534, 0.6452, 0.8727, 0.646, 0.8726, 0.6613, 0.852, 0.6605, 0.5738, 0.9764, 0.5546, 0.9784, 0.5524, 0.961, 0.5729, 0.9591, 0.6672, 0.03528, 0.6812, 0.03306, 0.681, 0.0452, 0.6631, 0.04571, 0.6812, 0.03306, 0.6954, 0.03509, 0.6994, 0.04547, 0.681, 0.0452, 0.681, 0.0452, 0.6994, 0.04547, 0.7006, 0.06328, 0.6811, 0.06321, 0.6631, 0.04571, 0.681, 0.0452, 0.6811, 0.06321, 0.662, 0.06354, 0.7846, 0.7991, 0.7641, 0.7984, 0.765, 0.7818, 0.7859, 0.7825, 0.7641, 0.7984, 0.7488, 0.8054, 0.7494, 0.7889, 0.765, 0.7818, 0.765, 0.7818, 0.7494, 0.7889, 0.75, 0.7721, 0.7659, 0.7649, 0.7859, 0.7825, 0.765, 0.7818, 0.7659, 0.7649, 0.7872, 0.7656, 0.3009, 0.06377, 0.3205, 0.06456, 0.3198, 0.0843, 0.2999, 0.08345, 0.3205, 0.06456, 0.3394, 0.06516, 0.3391, 0.08494, 0.3198, 0.0843, 0.3198, 0.0843, 0.3391, 0.08494, 0.3387, 0.1055, 0.3191, 0.1047, 0.2999, 0.08345, 0.3198, 0.0843, 0.3191, 0.1047, 0.2988, 0.1035, 0.5729, 0.9591, 0.5524, 0.961, 0.5504, 0.9417, 0.5713, 0.9398, 0.852, 0.6605, 0.8726, 0.6613, 0.8719, 0.6774, 0.851, 0.6766, 0.851, 0.6766, 0.8719, 0.6774, 0.8713, 0.6941, 0.8499, 0.6935, 0.5713, 0.9398, 0.5504, 0.9417, 0.5483, 0.9216, 0.5696, 0.9197, 0.662, 0.06354, 0.6811, 0.06321, 0.6812, 0.08292, 0.6618, 0.08329, 0.6811, 0.06321, 0.7006, 0.06328, 0.701, 0.08296, 0.6812, 0.08292, 0.6812, 0.08292, 0.701, 0.08296, 0.7015, 0.103, 0.6813, 0.1031, 0.6618, 0.08329, 0.6812, 0.08292, 0.6813, 0.1031, 0.6615, 0.1038, 0.7872, 0.7656, 0.7659, 0.7649, 0.7667, 0.7478, 0.7886, 0.7485, 0.7659, 0.7649, 0.75, 0.7721, 0.7505, 0.7549, 0.7667, 0.7478, 0.7667, 0.7478, 0.7505, 0.7549, 0.7503, 0.7358, 0.7672, 0.7289, 0.7886, 0.7485, 0.7667, 0.7478, 0.7672, 0.7289, 0.7901, 0.7294, 0.2988, 0.1035, 0.3191, 0.1047, 0.3182, 0.1257, 0.2975, 0.1239, 0.3191, 0.1047, 0.3387, 0.1055, 0.3383, 0.1271, 0.3182, 0.1257, 0.3182, 0.1257, 0.3383, 0.1271, 0.3371, 0.1506, 0.3162, 0.1483, 0.2975, 0.1239, 0.3182, 0.1257, 0.3162, 0.1483, 0.2946, 0.1456, 0.5696, 0.9197, 0.5483, 0.9216, 0.5461, 0.9004, 0.568, 0.8986, 0.8499, 0.6935, 0.8713, 0.6941, 0.8707, 0.7115, 0.8488, 0.7111, 0.8488, 0.7111, 0.8707, 0.7115, 0.8709, 0.7302, 0.848, 0.7301, 0.568, 0.8986, 0.5461, 0.9004, 0.5438, 0.8772, 0.5666, 0.8754, 0.6615, 0.1038, 0.6813, 0.1031, 0.6815, 0.1238, 0.6613, 0.1251, 0.6813, 0.1031, 0.7015, 0.103, 0.7022, 0.1231, 0.6815, 0.1238, 0.6815, 0.1238, 0.7022, 0.1231, 0.7043, 0.1445, 0.6828, 0.1461, 0.6613, 0.1251, 0.6815, 0.1238, 0.6828, 0.1461, 0.6617, 0.1483, 0.9471, 0.9749, 0.9408, 0.9538, 0.9561, 0.9482, 0.9621, 0.9684, 0.9408, 0.9538, 0.9471, 0.9354, 0.9621, 0.9305, 0.9561, 0.9482, 0.3699, 0.9337, 0.356, 0.946, 0.3554, 0.9302, 0.3692, 0.918, 0.3908, 0.9311, 0.3699, 0.9337, 0.3692, 0.918, 0.3901, 0.9154, 0.4368, 0.4181, 0.4362, 0.4388, 0.4118, 0.4382, 0.4124, 0.4183, 0.4362, 0.4388, 0.4357, 0.4594, 0.4112, 0.4579, 0.4118, 0.4382, 0.4118, 0.4382, 0.4112, 0.4579, 0.3871, 0.4571, 0.3878, 0.4374, 0.4124, 0.4183, 0.4118, 0.4382, 0.3878, 0.4374, 0.3886, 0.4176, 0.2368, 0.6602, 0.2584, 0.6597, 0.2585, 0.6843, 0.2377, 0.6847, 0.2584, 0.6597, 0.2776, 0.6602, 0.2769, 0.6847, 0.2585, 0.6843, 0.2585, 0.6843, 0.2769, 0.6847, 0.277, 0.7088, 0.2587, 0.7085, 0.2377, 0.6847, 0.2585, 0.6843, 0.2587, 0.7085, 0.238, 0.7088, 0.5521, 0.4547, 0.5516, 0.4339, 0.576, 0.434, 0.5766, 0.454, 0.5516, 0.4339, 0.5523, 0.4134, 0.5766, 0.4143, 0.576, 0.434, 0.576, 0.434, 0.5766, 0.4143, 0.6004, 0.4143, 0.6, 0.4339, 0.5766, 0.454, 0.576, 0.434, 0.6, 0.4339, 0.6006, 0.4538, 0.6511, 0.9161, 0.634, 0.9176, 0.634, 0.9002, 0.6558, 0.9028, 0.634, 0.9176, 0.62, 0.9209, 0.6169, 0.9088, 0.634, 0.9002, 0.634, 0.9002, 0.6169, 0.9088, 0.6202, 0.8933, 0.6373, 0.8845, 0.6558, 0.9028, 0.634, 0.9002, 0.6373, 0.8845, 0.6591, 0.8873, 0.4757, 0.4232, 0.4782, 0.4398, 0.4606, 0.4394, 0.4608, 0.4187, 0.4782, 0.4398, 0.4749, 0.4561, 0.4598, 0.4599, 0.4606, 0.4394, 0.4606, 0.4394, 0.4598, 0.4599, 0.4357, 0.4594, 0.4362, 0.4388, 0.4608, 0.4187, 0.4606, 0.4394, 0.4362, 0.4388, 0.4368, 0.4181, 0.2399, 0.6214, 0.2567, 0.6182, 0.2582, 0.6353, 0.2366, 0.6361, 0.2567, 0.6182, 0.2724, 0.6214, 0.2773, 0.6361, 0.2582, 0.6353, 0.2582, 0.6353, 0.2773, 0.6361, 0.2776, 0.6602, 0.2584, 0.6597, 0.2366, 0.6361, 0.2582, 0.6353, 0.2584, 0.6597, 0.2368, 0.6602, 0.5135, 0.4505, 0.5104, 0.4339, 0.5273, 0.4338, 0.528, 0.4546, 0.5104, 0.4339, 0.5137, 0.4176, 0.5283, 0.4134, 0.5273, 0.4338, 0.5273, 0.4338, 0.5283, 0.4134, 0.5523, 0.4134, 0.5516, 0.4339, 0.528, 0.4546, 0.5273, 0.4338, 0.5516, 0.4339, 0.5521, 0.4547, 0.9519, 0.6924, 0.9291, 0.6936, 0.9274, 0.6715, 0.952, 0.6697, 0.6562, 0.7299, 0.6791, 0.7294, 0.6808, 0.7521, 0.6561, 0.7525, 0.6561, 0.7525, 0.6808, 0.7521, 0.6828, 0.7787, 0.6556, 0.7787, 0.952, 0.6697, 0.9274, 0.6715, 0.9249, 0.6472, 0.9519, 0.6446, 0.7936, 0.1462, 0.8136, 0.1485, 0.8091, 0.1733, 0.7876, 0.1699, 0.8136, 0.1485, 0.8357, 0.1515, 0.8327, 0.1776, 0.8091, 0.1733, 0.8091, 0.1733, 0.8327, 0.1776, 0.8284, 0.2085, 0.8028, 0.2021, 0.7876, 0.1699, 0.8091, 0.1733, 0.8028, 0.2021, 0.7795, 0.1967, 0.07176, 0.7194, 0.04893, 0.7208, 0.04743, 0.6996, 0.07207, 0.6985, 0.04893, 0.7208, 0.03233, 0.7316, 0.02954, 0.7114, 0.04743, 0.6996, 0.04743, 0.6996, 0.02954, 0.7114, 0.02642, 0.6882, 0.0461, 0.6747, 0.07207, 0.6985, 0.04743, 0.6996, 0.0461, 0.6747, 0.07322, 0.674, 0.1585, 0.1488, 0.1794, 0.1469, 0.1828, 0.1725, 0.1604, 0.1754, 0.1794, 0.1469, 0.201, 0.1447, 0.206, 0.169, 0.1828, 0.1725, 0.1828, 0.1725, 0.206, 0.169, 0.2133, 0.1963, 0.188, 0.2018, 0.1604, 0.1754, 0.1828, 0.1725, 0.188, 0.2018, 0.1634, 0.2067, 0.9519, 0.6446, 0.9249, 0.6472, 0.9218, 0.6224, 0.952, 0.6174, 0.6556, 0.7787, 0.6828, 0.7787, 0.6848, 0.8082, 0.6543, 0.8067, 0.6543, 0.8067, 0.6848, 0.8082, 0.6848, 0.8377, 0.6509, 0.8261, 0.6312, 0.8014, 0.6543, 0.8067, 0.6509, 0.8261, 0.6169, 0.8413, 0.7795, 0.1967, 0.8028, 0.2021, 0.7937, 0.2343, 0.7686, 0.2251, 0.8028, 0.2021, 0.8284, 0.2085, 0.8213, 0.2449, 0.7937, 0.2343, 0.7937, 0.2343, 0.8213, 0.2449, 0.8008, 0.2859, 0.7741, 0.2618, 0.7686, 0.2251, 0.7937, 0.2343, 0.7741, 0.2618, 0.7457, 0.2445, 0.07322, 0.674, 0.0461, 0.6747, 0.04511, 0.646, 0.07564, 0.646, 0.0461, 0.6747, 0.02642, 0.6882, 0.02324, 0.6616, 0.04511, 0.646, 0.04511, 0.646, 0.02324, 0.6616, 0.02154, 0.6352, 0.04577, 0.6182, 0.07564, 0.646, 0.04511, 0.646, 0.04577, 0.6182, 0.08534, 0.6197, 0.1634, 0.2067, 0.188, 0.2018, 0.1947, 0.2352, 0.1679, 0.2432, 0.188, 0.2018, 0.2133, 0.1963, 0.2233, 0.2263, 0.1947, 0.2352, 0.1947, 0.2352, 0.2233, 0.2263, 0.2468, 0.2608, 0.2016, 0.2705, 0.1679, 0.2432, 0.1947, 0.2352, 0.2016, 0.2705, 0.1758, 0.2815, 0.3969, 0.72, 0.3772, 0.712, 0.3727, 0.6925, 0.3945, 0.7012, 0.3772, 0.712, 0.3533, 0.7174, 0.3459, 0.6983, 0.3727, 0.6925, 0.3727, 0.6925, 0.3459, 0.6983, 0.3366, 0.6731, 0.37, 0.6734, 0.3945, 0.7012, 0.3727, 0.6925, 0.37, 0.6734, 0.3955, 0.6766, 0.8356, 0.4145, 0.8337, 0.4377, 0.8056, 0.439, 0.8079, 0.4115, 0.8337, 0.4377, 0.8331, 0.4614, 0.8053, 0.4673, 0.8056, 0.439, 0.8056, 0.439, 0.8053, 0.4673, 0.7749, 0.4828, 0.7748, 0.4408, 0.8079, 0.4115, 0.8056, 0.439, 0.7748, 0.4408, 0.7776, 0.4028, 0.1393, 0.7596, 0.1605, 0.7606, 0.1595, 0.7879, 0.136, 0.7876, 0.1605, 0.7606, 0.1844, 0.7596, 0.1863, 0.7876, 0.1595, 0.7879, 0.1595, 0.7879, 0.1863, 0.7876, 0.1894, 0.8185, 0.1572, 0.8102, 0.136, 0.7876, 0.1595, 0.7879, 0.1572, 0.8102, 0.1284, 0.8185, 0.1536, 0.4581, 0.1531, 0.4347, 0.1809, 0.4369, 0.1811, 0.4649, 0.1531, 0.4347, 0.1525, 0.4111, 0.1802, 0.409, 0.1809, 0.4369, 0.1809, 0.4369, 0.1802, 0.409, 0.2104, 0.4014, 0.2114, 0.4397, 0.1811, 0.4649, 0.1809, 0.4369, 0.2114, 0.4397, 0.2106, 0.4815, 0.4031, 0.7542, 0.386, 0.7474, 0.3816, 0.7305, 0.3997, 0.7377, 0.386, 0.7474, 0.3654, 0.7519, 0.3599, 0.7353, 0.3816, 0.7305, 0.3816, 0.7305, 0.3599, 0.7353, 0.3533, 0.7174, 0.3772, 0.712, 0.3997, 0.7377, 0.3816, 0.7305, 0.3772, 0.712, 0.3969, 0.72, 0.886, 0.4196, 0.8845, 0.4391, 0.8598, 0.438, 0.8616, 0.4173, 0.8845, 0.4391, 0.8841, 0.4591, 0.8593, 0.4592, 0.8598, 0.438, 0.8598, 0.438, 0.8593, 0.4592, 0.8331, 0.4614, 0.8337, 0.4377, 0.8616, 0.4173, 0.8598, 0.438, 0.8337, 0.4377, 0.8356, 0.4145, 0.1423, 0.7085, 0.1606, 0.7093, 0.1607, 0.7342, 0.1414, 0.7334, 0.1606, 0.7093, 0.1813, 0.7085, 0.1826, 0.7334, 0.1607, 0.7342, 0.1607, 0.7342, 0.1826, 0.7334, 0.1844, 0.7596, 0.1605, 0.7606, 0.1414, 0.7334, 0.1607, 0.7342, 0.1605, 0.7606, 0.1393, 0.7596, 0.1027, 0.4542, 0.1024, 0.4345, 0.127, 0.4342, 0.1275, 0.4551, 0.1024, 0.4345, 0.102, 0.4147, 0.1266, 0.4131, 0.127, 0.4342, 0.127, 0.4342, 0.1266, 0.4131, 0.1525, 0.4111, 0.1531, 0.4347, 0.1275, 0.4551, 0.127, 0.4342, 0.1531, 0.4347, 0.1536, 0.4581, 0.643, 0.6279, 0.6549, 0.6302, 0.6527, 0.6446, 0.6384, 0.6382, 0.6549, 0.6302, 0.6692, 0.6325, 0.6721, 0.644, 0.6527, 0.6446, 0.6527, 0.6446, 0.6721, 0.644, 0.6737, 0.6597, 0.6531, 0.6604, 0.9493, 0.7886, 0.9301, 0.789, 0.9298, 0.7717, 0.9503, 0.7715, 0.8083, 0.03717, 0.822, 0.03566, 0.8204, 0.04777, 0.8033, 0.04739, 0.822, 0.03566, 0.8362, 0.0384, 0.8392, 0.04896, 0.8204, 0.04777, 0.8204, 0.04777, 0.8392, 0.04896, 0.8393, 0.06682, 0.8193, 0.06577, 0.8033, 0.04739, 0.8204, 0.04777, 0.8193, 0.06577, 0.8011, 0.06514, 0.07696, 0.8151, 0.06301, 0.8193, 0.05894, 0.8053, 0.0782, 0.8034, 0.06301, 0.8193, 0.05105, 0.8234, 0.04485, 0.8141, 0.05894, 0.8053, 0.05894, 0.8053, 0.04485, 0.8141, 0.04181, 0.7996, 0.05676, 0.7901, 0.0782, 0.8034, 0.05894, 0.8053, 0.05676, 0.7901, 0.07724, 0.7882, 0.1627, 0.03478, 0.1766, 0.03257, 0.1765, 0.04502, 0.1587, 0.04542, 0.1766, 0.03257, 0.1909, 0.03434, 0.1949, 0.04485, 0.1765, 0.04502, 0.1765, 0.04502, 0.1949, 0.04485, 0.1963, 0.0627, 0.1767, 0.06309, 0.1587, 0.04542, 0.1765, 0.04502, 0.1767, 0.06309, 0.1578, 0.06331, 0.9503, 0.7715, 0.9298, 0.7717, 0.9298, 0.7526, 0.9507, 0.7524, 0.6531, 0.6604, 0.6737, 0.6597, 0.675, 0.6763, 0.654, 0.677, 0.654, 0.677, 0.675, 0.6763, 0.6763, 0.6931, 0.6549, 0.6939, 0.9507, 0.7524, 0.9298, 0.7526, 0.9299, 0.7333, 0.9512, 0.7329, 0.8011, 0.06514, 0.8193, 0.06577, 0.8183, 0.08545, 0.7998, 0.08478, 0.8193, 0.06577, 0.8393, 0.06682, 0.8387, 0.08656, 0.8183, 0.08545, 0.8183, 0.08545, 0.8387, 0.08656, 0.8381, 0.107, 0.8173, 0.1056, 0.7998, 0.08478, 0.8183, 0.08545, 0.8173, 0.1056, 0.7984, 0.1048, 0.07724, 0.7882, 0.05676, 0.7901, 0.05483, 0.774, 0.07571, 0.7721, 0.05676, 0.7901, 0.04181, 0.7996, 0.03958, 0.7837, 0.05483, 0.774, 0.05483, 0.774, 0.03958, 0.7837, 0.03728, 0.7672, 0.05282, 0.7573, 0.07571, 0.7721, 0.05483, 0.774, 0.05282, 0.7573, 0.07413, 0.7554, 0.1578, 0.06331, 0.1767, 0.06309, 0.177, 0.08284, 0.1577, 0.08309, 0.1767, 0.06309, 0.1963, 0.0627, 0.197, 0.08241, 0.177, 0.08284, 0.177, 0.08284, 0.197, 0.08241, 0.1977, 0.1025, 0.1773, 0.1032, 0.1577, 0.08309, 0.177, 0.08284, 0.1773, 0.1032, 0.1577, 0.1037, 0.9512, 0.7329, 0.9299, 0.7333, 0.9298, 0.7139, 0.9516, 0.7131, 0.6549, 0.6939, 0.6763, 0.6931, 0.6776, 0.7103, 0.6558, 0.7109, 0.6558, 0.7109, 0.6776, 0.7103, 0.6791, 0.7294, 0.6562, 0.7299, 0.9516, 0.7131, 0.9298, 0.7139, 0.9291, 0.6936, 0.9519, 0.6924, 0.7984, 0.1048, 0.8173, 0.1056, 0.8161, 0.1263, 0.7968, 0.1249, 0.8173, 0.1056, 0.8381, 0.107, 0.8373, 0.1284, 0.8161, 0.1263, 0.8161, 0.1263, 0.8373, 0.1284, 0.8357, 0.1515, 0.8136, 0.1485, 0.7968, 0.1249, 0.8161, 0.1263, 0.8136, 0.1485, 0.7936, 0.1462, 0.07413, 0.7554, 0.05282, 0.7573, 0.05078, 0.7397, 0.07261, 0.7381, 0.05282, 0.7573, 0.03728, 0.7672, 0.03489, 0.75, 0.05078, 0.7397, 0.05078, 0.7397, 0.03489, 0.75, 0.03233, 0.7316, 0.04893, 0.7208, 0.07261, 0.7381, 0.05078, 0.7397, 0.04893, 0.7208, 0.07176, 0.7194, 0.1577, 0.1037, 0.1773, 0.1032, 0.1778, 0.1242, 0.1578, 0.1253, 0.1773, 0.1032, 0.1977, 0.1025, 0.1986, 0.1229, 0.1778, 0.1242, 0.1778, 0.1242, 0.1986, 0.1229, 0.201, 0.1447, 0.1794, 0.1469, 0.1578, 0.1253, 0.1778, 0.1242, 0.1794, 0.1469, 0.1585, 0.1488, 0.4402, 0.9396, 0.4339, 0.9213, 0.4492, 0.9269, 0.4552, 0.9445, 0.4339, 0.9213, 0.4402, 0.9002, 0.4552, 0.9066, 0.4492, 0.9269, 0.3906, 0.7624, 0.37, 0.767, 0.3654, 0.7519, 0.386, 0.7474, 0.4078, 0.7693, 0.3906, 0.7624, 0.386, 0.7474, 0.4031, 0.7542, 0.934, 0.4205, 0.9327, 0.4409, 0.9084, 0.4401, 0.9098, 0.4205, 0.9327, 0.4409, 0.9325, 0.4617, 0.9081, 0.4601, 0.9084, 0.4401, 0.9084, 0.4401, 0.9081, 0.4601, 0.8841, 0.4591, 0.8845, 0.4391, 0.9098, 0.4205, 0.9084, 0.4401, 0.8845, 0.4391, 0.886, 0.4196, 0.1406, 0.6601, 0.1597, 0.6609, 0.1602, 0.6852, 0.1419, 0.6845, 0.1597, 0.6609, 0.1813, 0.6601, 0.181, 0.6845, 0.1602, 0.6852, 0.1602, 0.6852, 0.181, 0.6845, 0.1813, 0.7085, 0.1606, 0.7093, 0.1419, 0.6845, 0.1602, 0.6852, 0.1606, 0.7093, 0.1423, 0.7085, 0.05411, 0.4555, 0.05396, 0.4349, 0.07839, 0.4348, 0.07862, 0.4545, 0.05396, 0.4349, 0.05382, 0.4142, 0.07817, 0.4149, 0.07839, 0.4348, 0.07839, 0.4348, 0.07817, 0.4149, 0.102, 0.4147, 0.1024, 0.4345, 0.07862, 0.4545, 0.07839, 0.4348, 0.1024, 0.4345, 0.1027, 0.4542, 0.02419, 0.9045, 0.03833, 0.9073, 0.03889, 0.9247, 0.02154, 0.9167, 0.03833, 0.9073, 0.05543, 0.9082, 0.06058, 0.9213, 0.03889, 0.9247, 0.03889, 0.9247, 0.06058, 0.9213, 0.06445, 0.9367, 0.04276, 0.9403, 0.02154, 0.9167, 0.03889, 0.9247, 0.04276, 0.9403, 0.02531, 0.9321, 0.9731, 0.426, 0.9751, 0.4425, 0.9569, 0.4417, 0.958, 0.4213, 0.9751, 0.4425, 0.9719, 0.459, 0.9565, 0.4625, 0.9569, 0.4417, 0.9569, 0.4417, 0.9565, 0.4625, 0.9325, 0.4617, 0.9327, 0.4409, 0.958, 0.4213, 0.9569, 0.4417, 0.9327, 0.4409, 0.934, 0.4205, 0.1448, 0.6208, 0.1604, 0.6182, 0.1593, 0.6365, 0.1403, 0.6361, 0.1604, 0.6182, 0.1773, 0.6208, 0.1809, 0.6361, 0.1593, 0.6365, 0.1593, 0.6365, 0.1809, 0.6361, 0.1813, 0.6601, 0.1597, 0.6609, 0.1403, 0.6361, 0.1593, 0.6365, 0.1597, 0.6609, 0.1406, 0.6601, 0.01501, 0.4515, 0.01199, 0.435, 0.02958, 0.435, 0.02998, 0.4556, 0.01199, 0.435, 0.01484, 0.4185, 0.02976, 0.4144, 0.02958, 0.435, 0.02958, 0.435, 0.02976, 0.4144, 0.05382, 0.4142, 0.05396, 0.4349, 0.02998, 0.4556, 0.02958, 0.435, 0.05396, 0.4349, 0.05411, 0.4555])
me_plane_001.materials.append(mat_material_001)
me_plane_001.use_remesh_preserve_volume = False
me_plane_001.use_remesh_preserve_attributes = False
me_plane_001.use_mirror_vertex_groups = False
me_plane_001.update()
arm_armature = bpy.data.armatures.new('Armature')  # bones are not reproduced

# ---- objects
ob_dork = bpy.data.objects.new('dork', me_plane_001)
ob_armature = bpy.data.objects.new('Armature', arm_armature)

# ---- transforms, parenting, visibility, modifiers, constraints
ob_dork.location = (0.0, 0.0, 0.0)
ob_dork.lineart.crease_threshold = 0.0
_vg = ob_dork.vertex_groups.new(name='Bone.00')
for _i, _w in zip([8, 9, 10, 11, 100, 102, 110, 112, 114, 115, 143, 147, 148, 166, 168, 170, 172, 173, 183, 190, 297, 298, 302, 303, 305, 318, 319, 320, 321, 326, 328, 329], [1.0, 1.0, 1.0, 1.0, 0.5, 1.0, 0.5, 0.5, 0.5, 1.0, 0.5, 0.5, 1.0, 0.5, 0.5, 0.5, 0.5, 1.0, 0.5, 0.5, 0.5, 0.25, 0.25, 0.5, 0.5, 0.5, 0.5, 0.5, 0.5, 0.25, 0.25, 0.5]): _vg.add([_i], _w, 'REPLACE')
_vg = ob_dork.vertex_groups.new(name='Bone.04')
for _i, _w in zip([8, 9, 10, 11, 12, 13, 14, 15, 58, 59, 60, 61, 100, 102, 110, 112, 114, 115, 143, 147, 148, 166, 167, 168, 169, 170, 171, 172, 173, 174, 175, 176, 177, 178, 179, 180, 181, 182, 183, 190, 216, 218, 220, 222, 297, 298, 302, 303, 305, 318, 319, 320, 321, 322, 323, 324, 325, 326, 328, 329, 346, 347, 348, 349], [1.0, 1.0, 1.0, 1.0, 1.0, 1.0, 1.0, 1.0, 1.0, 1.0, 1.0, 1.0, 0.5, 1.0, 0.5, 0.5, 0.5, 1.0, 0.5, 0.5, 1.0, 1.0, 1.0, 1.0, 1.0, 1.0, 1.0, 1.0, 1.0, 1.0, 1.0, 1.0, 1.0, 1.0, 1.0, 1.0, 1.0, 1.0, 0.5, 0.5, 0.5, 0.5, 0.5, 0.5, 0.5, 0.25, 0.25, 0.5, 0.5, 1.0, 1.0, 1.0, 1.0, 1.0, 1.0, 1.0, 1.0, 0.25, 0.25, 0.5, 0.5, 0.5, 0.5, 0.5]): _vg.add([_i], _w, 'REPLACE')
_vg = ob_dork.vertex_groups.new(name='Bone.08')
for _i, _w in zip([12, 13, 14, 15, 20, 21, 22, 23, 74, 75, 76, 77, 98, 118, 119, 128, 175, 176, 177, 178, 179, 180, 181, 182, 216, 217, 218, 219, 220, 221, 222, 223, 224, 225, 226, 227, 309, 322, 323, 324, 325, 346, 347, 348, 349, 350, 351, 352, 353], [1.0, 1.0, 1.0, 1.0, 1.0, 1.0, 1.0, 1.0, 1.0, 1.0, 1.0, 1.0, 1.0, 1.0, 1.0, 1.0, 0.5, 1.0, 0.5, 1.0, 0.5, 1.0, 0.5, 1.0, 1.0, 1.0, 1.0, 1.0, 1.0, 1.0, 1.0, 1.0, 1.0, 1.0, 1.0, 1.0, 1.0, 0.5, 0.5, 0.5, 0.5, 1.0, 1.0, 1.0, 1.0, 1.0, 1.0, 1.0, 1.0]): _vg.add([_i], _w, 'REPLACE')
_vg = ob_dork.vertex_groups.new(name='Bone.01')
for _i, _w in zip([48, 49, 50, 51, 52, 53, 99, 105, 108, 109, 110, 112, 116, 120, 121, 122, 123, 125, 126, 129, 143, 144, 145, 146, 147, 244, 246, 294, 295, 296, 297, 298, 299, 300, 302, 303, 305, 307, 310, 362, 363, 365], [1.0, 1.0, 1.0, 1.0, 1.0, 1.0, 0.5, 0.5, 1.0, 1.0, 0.5, 0.5, 0.5, 0.5, 0.5, 0.5, 0.5, 1.0, 1.0, 0.5, 0.5, 1.0, 1.0, 1.0, 0.5, 0.5, 0.5, 0.5, 0.3333, 0.3333, 0.5, 0.75, 0.5, 1.0, 0.75, 0.25, 0.25, 0.5, 0.6667, 0.5, 0.25, 0.25]): _vg.add([_i], _w, 'REPLACE')
_vg = ob_dork.vertex_groups.new(name='Bone.02')
for _i, _w in zip([0, 1, 2, 3, 101, 104, 106, 107, 116, 117, 120, 121, 122, 124, 161, 162, 163, 164, 165, 240, 241, 295, 296, 299, 301, 307, 310, 314, 315, 316, 317, 358, 359, 361], [1.0, 1.0, 1.0, 1.0, 1.0, 0.5, 1.0, 0.5, 0.5, 1.0, 0.5, 0.5, 0.5, 0.5, 0.5, 0.5, 1.0, 0.5, 0.5, 0.5, 0.5, 0.3333, 0.6667, 0.5, 0.6667, 0.25, 0.3333, 0.5, 0.5, 0.5, 0.5, 0.5, 0.25, 0.25]): _vg.add([_i], _w, 'REPLACE')
_vg = ob_dork.vertex_groups.new(name='Bone.03')
for _i, _w in zip([0, 1, 2, 3, 4, 5, 6, 7, 54, 55, 56, 57, 101, 104, 106, 107, 116, 117, 120, 121, 122, 124, 149, 150, 151, 152, 153, 154, 155, 156, 157, 158, 159, 160, 161, 162, 163, 164, 165, 212, 213, 214, 215, 240, 241, 292, 293, 295, 296, 299, 301, 307, 310, 312, 313, 314, 315, 316, 317, 342, 343, 344, 345, 358, 359, 361], [1.0, 1.0, 1.0, 1.0, 1.0, 1.0, 1.0, 1.0, 1.0, 1.0, 1.0, 1.0, 1.0, 0.5, 1.0, 0.5, 0.5, 1.0, 0.5, 0.5, 0.5, 0.5, 1.0, 1.0, 1.0, 1.0, 1.0, 1.0, 1.0, 1.0, 1.0, 1.0, 1.0, 1.0, 1.0, 1.0, 1.0, 1.0, 1.0, 0.5, 0.5, 0.5, 0.5, 0.5, 0.5, 1.0, 1.0, 0.3333, 0.6667, 0.5, 0.6667, 0.25, 0.3333, 1.0, 1.0, 1.0, 1.0, 1.0, 1.0, 0.5, 0.5, 0.5, 0.5, 0.5, 0.25, 0.25]): _vg.add([_i], _w, 'REPLACE')
_vg = ob_dork.vertex_groups.new(name='Bone.07')
for _i, _w in zip([4, 5, 6, 7, 16, 17, 18, 19, 66, 67, 68, 69, 70, 71, 72, 73, 103, 113, 130, 131, 149, 150, 151, 153, 154, 156, 157, 159, 196, 197, 198, 199, 200, 201, 202, 203, 204, 205, 206, 207, 208, 209, 210, 211, 212, 213, 214, 215, 292, 293, 311, 312, 313, 334, 335, 336, 337, 338, 339, 340, 341, 342, 343, 344, 345], [1.0, 1.0, 1.0, 1.0, 1.0, 1.0, 1.0, 1.0, 1.0, 1.0, 1.0, 1.0, 1.0, 1.0, 1.0, 1.0, 1.0, 1.0, 1.0, 1.0, 0.5, 1.0, 0.5, 1.0, 0.5, 1.0, 0.5, 1.0, 1.0, 1.0, 1.0, 1.0, 1.0, 1.0, 1.0, 1.0, 1.0, 1.0, 1.0, 1.0, 1.0, 1.0, 1.0, 1.0, 1.0, 1.0, 1.0, 1.0, 0.5, 0.5, 1.0, 0.5, 0.5, 1.0, 1.0, 1.0, 1.0, 1.0, 1.0, 1.0, 1.0, 1.0, 1.0, 1.0, 1.0]): _vg.add([_i], _w, 'REPLACE')
_vg = ob_dork.vertex_groups.new(name='Bone.10')
for _i, _w in zip([24, 25, 104, 107, 123, 124, 127, 129, 242, 243, 294, 295, 301, 307, 359, 360, 361], [1.0, 1.0, 0.5, 0.5, 0.5, 0.5, 1.0, 0.5, 0.5, 0.5, 0.5, 0.3333, 0.3333, 0.25, 0.25, 0.5, 0.25]): _vg.add([_i], _w, 'REPLACE')
_vg = ob_dork.vertex_groups.new(name='Bone.11')
for _i, _w in zip([24, 25, 26, 27, 28, 29, 78, 79, 80, 81, 104, 107, 123, 124, 127, 129, 228, 229, 230, 231, 232, 233, 234, 235, 236, 237, 238, 239, 240, 241, 242, 243, 276, 277, 278, 279, 294, 295, 301, 307, 354, 355, 356, 357, 358, 359, 360, 361, 378, 379, 380, 381], [1.0, 1.0, 1.0, 1.0, 1.0, 1.0, 1.0, 1.0, 1.0, 1.0, 0.5, 0.5, 0.5, 0.5, 1.0, 0.5, 1.0, 1.0, 1.0, 1.0, 1.0, 1.0, 1.0, 1.0, 1.0, 1.0, 1.0, 1.0, 0.5, 0.5, 1.0, 1.0, 0.5, 0.5, 0.5, 0.5, 0.5, 0.3333, 0.3333, 0.25, 1.0, 1.0, 1.0, 1.0, 0.5, 0.75, 1.0, 0.75, 0.5, 0.5, 0.5, 0.5]): _vg.add([_i], _w, 'REPLACE')
_vg = ob_dork.vertex_groups.new(name='Bone.13')
for _i, _w in zip([26, 27, 28, 29, 40, 41, 42, 43, 86, 87, 88, 89, 90, 91, 92, 93, 135, 136, 137, 138, 228, 229, 230, 232, 233, 235, 236, 238, 260, 261, 262, 263, 264, 265, 266, 267, 268, 269, 270, 271, 272, 273, 274, 275, 276, 277, 278, 279, 306, 354, 355, 356, 357, 370, 371, 372, 373, 374, 375, 376, 377, 378, 379, 380, 381], [1.0, 1.0, 1.0, 1.0, 1.0, 1.0, 1.0, 1.0, 1.0, 1.0, 1.0, 1.0, 1.0, 1.0, 1.0, 1.0, 1.0, 1.0, 1.0, 1.0, 0.5, 1.0, 0.5, 1.0, 0.5, 1.0, 0.5, 1.0, 1.0, 1.0, 1.0, 1.0, 1.0, 1.0, 1.0, 1.0, 1.0, 1.0, 1.0, 1.0, 1.0, 1.0, 1.0, 1.0, 1.0, 1.0, 1.0, 1.0, 1.0, 0.5, 0.5, 0.5, 0.5, 1.0, 1.0, 1.0, 1.0, 1.0, 1.0, 1.0, 1.0, 1.0, 1.0, 1.0, 1.0]): _vg.add([_i], _w, 'REPLACE')
_vg = ob_dork.vertex_groups.new(name='Bone.05')
for _i, _w in zip([34, 35, 99, 100, 105, 114, 185, 187, 188, 248, 250, 303, 305, 326, 327, 328, 363, 364, 365], [1.0, 1.0, 0.5, 0.5, 0.5, 0.5, 0.5, 0.5, 1.0, 0.5, 0.5, 0.25, 0.25, 0.25, 0.5, 0.25, 0.25, 0.5, 0.25]): _vg.add([_i], _w, 'REPLACE')
_vg = ob_dork.vertex_groups.new(name='Bone.06')
for _i, _w in zip([34, 35, 36, 37, 38, 39, 62, 63, 64, 65, 99, 100, 105, 111, 114, 132, 133, 134, 183, 184, 185, 186, 187, 188, 189, 190, 191, 192, 193, 194, 195, 248, 250, 303, 305, 308, 326, 327, 328, 329, 330, 331, 332, 333, 363, 364, 365], [1.0, 1.0, 1.0, 1.0, 1.0, 1.0, 1.0, 1.0, 1.0, 1.0, 0.5, 0.5, 0.5, 1.0, 0.5, 1.0, 1.0, 1.0, 0.5, 1.0, 1.0, 1.0, 1.0, 1.0, 1.0, 0.5, 1.0, 1.0, 1.0, 1.0, 1.0, 0.5, 0.5, 0.25, 0.25, 1.0, 0.75, 1.0, 0.75, 0.5, 1.0, 1.0, 1.0, 1.0, 0.25, 0.5, 0.25]): _vg.add([_i], _w, 'REPLACE')
_vg = ob_dork.vertex_groups.new(name='Bone.09')
_vg = ob_dork.vertex_groups.new(name='Bone.12')
for _i, _w in zip([30, 31, 32, 33, 82, 83, 84, 85, 244, 245, 246, 247, 248, 249, 250, 251, 252, 253, 254, 255, 256, 257, 258, 259, 280, 282, 284, 286, 362, 363, 364, 365, 366, 367, 368, 369, 382, 383, 384, 385], [1.0, 1.0, 1.0, 1.0, 1.0, 1.0, 1.0, 1.0, 0.5, 1.0, 0.5, 1.0, 0.5, 1.0, 0.5, 1.0, 1.0, 1.0, 1.0, 1.0, 1.0, 1.0, 1.0, 1.0, 0.5, 0.5, 0.5, 0.5, 0.5, 0.5, 0.5, 0.5, 1.0, 1.0, 1.0, 1.0, 0.5, 0.5, 0.5, 0.5]): _vg.add([_i], _w, 'REPLACE')
_vg = ob_dork.vertex_groups.new(name='Bone.14')
for _i, _w in zip([30, 31, 32, 33, 44, 45, 46, 47, 94, 95, 96, 97, 139, 140, 141, 142, 252, 253, 254, 255, 256, 257, 258, 259, 280, 281, 282, 283, 284, 285, 286, 287, 288, 289, 290, 291, 304, 366, 367, 368, 369, 382, 383, 384, 385, 386, 387, 388, 389], [1.0, 1.0, 1.0, 1.0, 1.0, 1.0, 1.0, 1.0, 1.0, 1.0, 1.0, 1.0, 1.0, 1.0, 1.0, 1.0, 0.5, 1.0, 0.5, 1.0, 0.5, 1.0, 0.5, 1.0, 1.0, 1.0, 1.0, 1.0, 1.0, 1.0, 1.0, 1.0, 1.0, 1.0, 1.0, 1.0, 1.0, 0.5, 0.5, 0.5, 0.5, 1.0, 1.0, 1.0, 1.0, 1.0, 1.0, 1.0, 1.0]): _vg.add([_i], _w, 'REPLACE')
_m = ob_dork.modifiers.new('Armature', 'ARMATURE')
_m.object = ob_armature
_m.use_deform_preserve_volume = True
ob_armature.location = (0.0, 0.0, 0.0)
ob_armature.show_in_front = True
ob_armature.lineart.crease_threshold = 0.0

# ---- collection membership
col_collection.objects.link(ob_dork)
col_collection.objects.link(ob_armature)

# ---- scene / render settings (as saved in the file)
scene.frame_start = 1; scene.frame_end = 20; scene.frame_set(19)
scene.render.engine = 'BLENDER_EEVEE_NEXT'
scene.render.motion_blur_shutter = 1.0
scene.cycles.use_denoising = False
scene.cycles.samples = 128
scene.cycles.sampling_pattern = 'TABULATED_SOBOL'
scene.cycles.use_adaptive_sampling = False
scene.cycles.use_light_tree = False
scene.view_settings.view_transform = 'Filmic'
bpy.context.view_layer.update()

# ---- added for rendering (the .blend has no active camera and no usable light): camera, sun
cam_auto = bpy.data.cameras.new('AutoCamera')
cam_auto.lens = 50.0
cam_auto.sensor_width = 36.0
cam_auto.clip_end = 1000.0
ob_auto_camera = bpy.data.objects.new('AutoCamera', cam_auto)
scene.collection.objects.link(ob_auto_camera)
ob_auto_camera.location = (3.79248, -4.26207, 4.69972)
ob_auto_camera.rotation_euler = (1.09748, -7.21219e-08, 0.694738)
scene.camera = ob_auto_camera
light_auto_sun = bpy.data.lights.new('AutoSun', 'SUN')
light_auto_sun.energy = 3.0
light_auto_sun.angle = 0.0523599
ob_auto_sun = bpy.data.objects.new('AutoSun', light_auto_sun)
scene.collection.objects.link(ob_auto_sun)
ob_auto_sun.rotation_euler = (0.872665, 0.174533, 0.523599)
bpy.context.view_layer.update()
